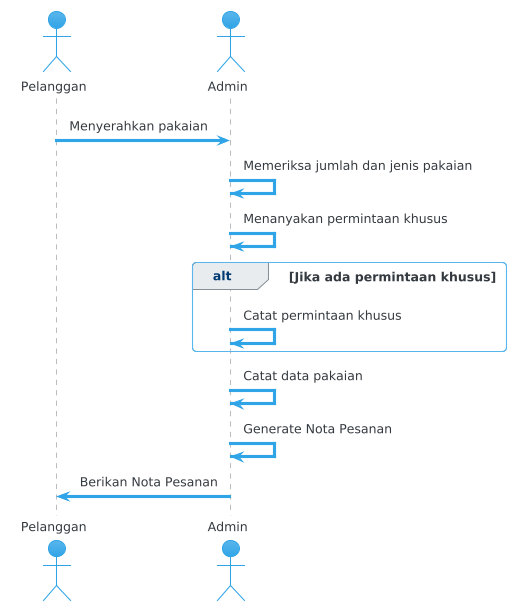

The diagram above was rendered by PlantUML. Its source (embedded in the PNG):
@startuml
!theme cerulean
actor Pelanggan
actor Admin

Pelanggan -> Admin: Menyerahkan pakaian
Admin -> Admin: Memeriksa jumlah dan jenis pakaian
Admin -> Admin: Menanyakan permintaan khusus

alt Jika ada permintaan khusus
    Admin -> Admin: Catat permintaan khusus
end

Admin -> Admin: Catat data pakaian
Admin -> Admin: Generate Nota Pesanan
Admin -> Pelanggan: Berikan Nota Pesanan
@enduml